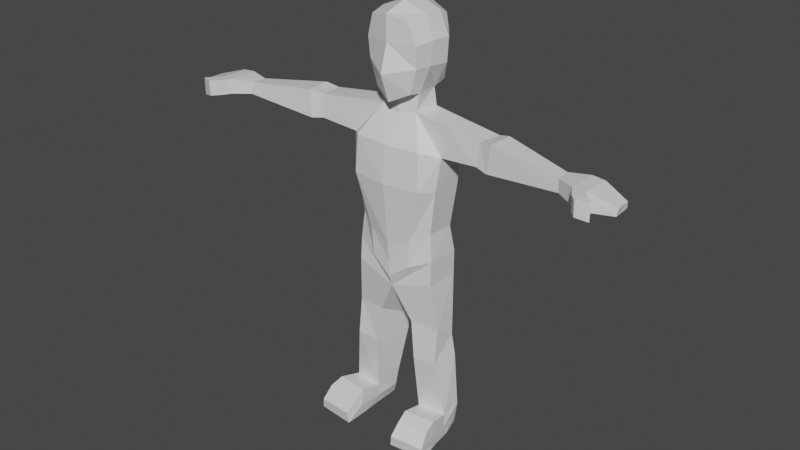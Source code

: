 # Source: LowPolyCharacter.blend  (saved by Blender 2.82.7; exported with 4.5.12 LTS)
import bpy
from mathutils import Matrix  # noqa: F401  (used for matrix-valued properties, if any)

bpy.ops.wm.read_factory_settings(use_empty=True)
scene = bpy.context.scene
scene.name = 'Scene'

# ---- collections
col_collection = bpy.data.collections.new('Collection'); scene.collection.children.link(col_collection)

# ---- materials (node trees are filled in below, after node groups)
mat_material = bpy.data.materials.new('Material')
mat_material.alpha_threshold = 0.0
mat_material.use_transparent_shadow = False
mat_material.line_color = (0.0, 0.0, 0.0, 1.0)

# ---- material node trees
mat_material.use_nodes = True; mat_material.node_tree.nodes.clear()
_N = mat_material.node_tree.nodes; _L = mat_material.node_tree.links
n0 = _N.new('ShaderNodeOutputMaterial'); n0.name = 'Material Output'; n0.location = (300, 300)
n1 = _N.new('ShaderNodeBsdfPrincipled'); n1.name = 'Principled BSDF'; n1.location = (10, 300)
n1.distribution = 'GGX'
n1.subsurface_method = 'BURLEY'
n1.inputs[2].default_value = 0.4
n1.inputs[3].default_value = 1.45
n1.inputs[27].default_value = (0.0, 0.0, 0.0, 1.0)
n1.inputs[28].default_value = 1.0
_L.new(n1.outputs[0], n0.inputs[0])
n0.is_active_output = True

# ---- world
world_world = bpy.data.worlds.new('World'); scene.world = world_world
world_world.use_nodes = True; world_world.node_tree.nodes.clear()
_N = world_world.node_tree.nodes; _L = world_world.node_tree.links
n0 = _N.new('ShaderNodeOutputWorld'); n0.name = 'World Output'; n0.location = (300, 300)
n1 = _N.new('ShaderNodeBackground'); n1.name = 'Background'; n1.location = (10, 300)
n1.inputs[0].default_value = (0.05088, 0.05088, 0.05088, 1.0)
_L.new(n1.outputs[0], n0.inputs[0])
n0.is_active_output = True
world_world.color = (0.05088, 0.05088, 0.05088)
world_world.use_sun_shadow = False
world_world.sun_shadow_jitter_overblur = 0.0

# ---- meshes
me_cube = bpy.data.meshes.new('Cube')
me_cube.from_pydata([(0.9586, 0.8352, 1.203), (0.8942, 0.8582, -1.363), (0.7987, -1.234, 1.302), (0.774, -1.016, -1.523), (0.0, 1.022, -1.649), (0.0, -1.434, 1.469), (0.0, -1.319, -1.895), (0.0, 1.172, 1.438), (1.029, 0.9307, 0.3761), (1.02, 0.9098, -0.443), (1.117, -1.12, 0.3897), (1.086, -1.047, -0.4896), (0.0, 1.387, 0.3761), (0.0, 1.356, -0.4547), (0.0, -1.41, 0.3993), (0.0, -1.74, -0.7249), (1.001, 0.4041, 1.387), (0.9888, -0.4006, 1.387), (0.8655, -0.5572, -1.575), (0.7978, 0.3798, -1.569), (0.0, 0.6635, -1.847), (0.0, -0.699, -1.75), (0.0, 0.4094, 1.764), (0.0, -0.4164, 1.764), (1.346, 0.4041, -0.5266), (1.228, -0.4006, -0.4815), (1.418, 0.4041, 0.4973), (1.346, -0.4006, 0.4973), (0.7883, -0.6812, -2.308), (0.9083, 0.399, -2.317), (0.0, 0.6876, -2.482), (0.0, -0.8104, -2.48), (1.479, -1.399, -3.52), (1.013, 1.153, -3.532), (0.0, 0.9246, -3.618), (0.0, -1.518, -3.533), (2.295, -0.7615, -2.446), (2.392, 0.2613, -2.464), (2.203, 0.2159, -3.746), (2.103, -0.8069, -3.735), (0.9588, -1.238, -7.4), (0.8323, 0.7498, -7.369), (0.0, 1.015, -7.727), (0.0, -1.399, -7.785), (1.739, 0.2833, -7.064), (1.663, -0.8421, -7.064), (0.0, -1.669, -5.098), (1.938, -0.92, -5.149), (1.525, -1.493, -5.086), (2.019, 0.3261, -5.149), (1.13, 0.9874, -5.133), (0.0, 0.811, -5.133), (7.387, -1.214, -2.865), (7.331, -0.5972, -2.861), (7.413, -0.7042, -3.339), (7.444, -1.258, -3.356), (3.75, -0.8989, -3.581), (3.825, -0.7887, -2.646), (3.934, 0.2331, -2.673), (3.758, -0.06626, -3.641), (4.284, -1.002, -3.678), (4.464, 0.1023, -2.538), (4.393, -0.954, -2.539), (4.307, 0.06708, -3.865), (8.186, -1.652, -2.778), (8.204, -0.3977, -2.792), (8.26, -0.4941, -3.463), (8.205, -1.676, -3.413), (8.714, -1.632, -2.804), (8.729, -0.4364, -2.824), (8.668, -0.5378, -3.572), (8.671, -1.69, -3.513), (9.807, -1.38, -3.146), (9.773, -0.7717, -3.139), (9.771, -0.7724, -3.371), (9.763, -1.441, -3.437), (8.502, -2.152, -3.414), (8.482, -2.17, -2.779), (8.891, -1.979, -3.504), (8.916, -1.945, -2.793), (9.232, -2.2, -2.815), (9.215, -2.212, -3.527), (8.724, -2.409, -2.792), (8.734, -2.376, -3.426), (0.8529, -1.244, -8.604), (0.7565, 0.8328, -8.612), (0.0, 1.145, -8.566), (0.0, -1.329, -8.606), (1.819, 0.4969, -8.208), (1.781, -0.9043, -8.222), (0.0, -1.147, -9.743), (0.0, 1.068, -9.724), (0.0, 1.132, -9.231), (0.0, -1.326, -9.271), (1.823, 0.4881, -9.279), (1.785, -0.975, -9.25), (1.126, -0.7536, -15.35), (0.9935, 0.3834, -15.21), (2.361, -0.6128, -15.34), (2.393, 0.2068, -15.21), (0.7912, -0.8698, -11.28), (2.017, -0.7218, -11.35), (2.044, 0.1796, -11.89), (0.5964, 0.5914, -12.09), (0.9857, -0.9417, -12.93), (0.6466, 0.6757, -12.88), (2.001, -0.9173, -12.86), (2.197, 0.2201, -12.88), (1.187, -0.7286, -16.26), (1.201, 0.4026, -16.26), (2.459, -0.5739, -16.25), (2.216, 0.2924, -16.25), (1.281, -2.276, -15.28), (2.601, -2.121, -15.29), (1.161, -2.649, -16.27), (2.765, -2.495, -16.26), (2.556, -1.451, -16.26), (1.154, -1.606, -16.26), (1.154, -1.697, -15.12), (2.52, -1.557, -15.11), (1.104, -0.8957, -15.86), (2.457, -0.7396, -15.85), (2.344, 0.1514, -15.78), (1.039, 0.3041, -15.79), (1.243, -2.704, -15.77), (2.696, -2.547, -15.83), (2.595, -1.704, -15.73), (1.101, -1.86, -15.74)], [], [(21, 18, 3, 6), (27, 17, 2, 10), (12, 7, 0, 8), (10, 2, 5, 14), (17, 23, 5, 2), (3, 11, 15, 6), (11, 10, 14, 15), (4, 13, 9, 1), (13, 12, 8, 9), (18, 25, 11, 3), (25, 27, 10, 11), (9, 8, 26, 24), (24, 26, 27, 25), (1, 9, 24, 19), (19, 24, 25, 18), (0, 7, 22, 16), (16, 22, 23, 17), (8, 0, 16, 26), (26, 16, 17, 27), (4, 1, 19, 20), (20, 19, 29, 30), (28, 31, 35, 32), (19, 18, 28, 29), (18, 21, 31, 28), (50, 49, 44, 41), (30, 29, 33, 34), (33, 29, 37, 38), (62, 60, 55, 52), (28, 32, 39, 36), (29, 28, 36, 37), (48, 46, 43, 40), (40, 43, 87, 84), (41, 44, 88, 85), (47, 48, 40, 45), (51, 50, 41, 42), (49, 47, 45, 44), (38, 39, 47, 49), (34, 33, 50, 51), (39, 32, 48, 47), (32, 35, 46, 48), (33, 38, 49, 50), (54, 53, 65, 66), (63, 61, 53, 54), (60, 63, 54, 55), (61, 62, 52, 53), (37, 36, 57, 58), (39, 38, 59, 56), (38, 37, 58, 59), (36, 39, 56, 57), (58, 57, 62, 61), (56, 59, 63, 60), (59, 58, 61, 63), (57, 56, 60, 62), (67, 66, 70, 71), (55, 54, 66, 67), (53, 52, 64, 65), (52, 55, 67, 64), (68, 71, 75, 72), (65, 64, 68, 69), (64, 67, 76, 77), (66, 65, 69, 70), (73, 72, 75, 74), (70, 69, 73, 74), (71, 70, 74, 75), (69, 68, 72, 73), (79, 77, 82, 80), (68, 64, 77, 79), (67, 71, 78, 76), (71, 68, 79, 78), (76, 78, 81, 83), (82, 83, 81, 80), (78, 79, 80, 81), (77, 76, 83, 82), (84, 87, 93, 90), (85, 88, 94, 91), (45, 40, 84, 89), (44, 45, 89, 88), (42, 41, 85, 86), (92, 91, 90, 93), (106, 104, 96, 98), (89, 84, 90, 95), (88, 89, 95, 94), (86, 85, 91, 92), (117, 116, 115, 114), (107, 106, 98, 99), (104, 105, 97, 96), (105, 107, 99, 97), (91, 94, 102, 103), (90, 91, 103, 100), (94, 95, 101, 102), (95, 90, 100, 101), (103, 102, 107, 105), (100, 103, 105, 104), (102, 101, 106, 107), (101, 100, 104, 106), (108, 109, 111, 110), (122, 121, 110, 111), (123, 122, 111, 109), (120, 123, 109, 108), (125, 124, 114, 115), (119, 118, 112, 113), (127, 117, 114, 124), (126, 119, 113, 125), (121, 98, 119, 126), (120, 108, 117, 127), (98, 96, 118, 119), (108, 110, 116, 117), (96, 120, 127, 118), (110, 121, 126, 116), (116, 126, 125, 115), (118, 127, 124, 112), (113, 112, 124, 125), (96, 97, 123, 120), (97, 99, 122, 123), (99, 98, 121, 122)])
_uv = me_cube.uv_layers.new(name='UVMap')
_uv.uv.foreach_set('vector', [0.25, 0.6667, 0.375, 0.6667, 0.375, 0.75, 0.25, 0.75, 0.5417, 0.6667, 0.625, 0.6667, 0.625, 0.75, 0.5417, 0.75, 0.5417, 0.375, 0.625, 0.375, 0.625, 0.5, 0.5417, 0.5, 0.5417, 0.75, 0.625, 0.75, 0.625, 0.875, 0.5417, 0.875, 0.625, 0.6667, 0.75, 0.6667, 0.75, 0.75, 0.625, 0.75, 0.375, 0.75, 0.4583, 0.75, 0.4583, 0.875, 0.375, 0.875, 0.4583, 0.75, 0.5417, 0.75, 0.5417, 0.875, 0.4583, 0.875, 0.375, 0.375, 0.4583, 0.375, 0.4583, 0.5, 0.375, 0.5, 0.4583, 0.375, 0.5417, 0.375, 0.5417, 0.5, 0.4583, 0.5, 0.375, 0.6667, 0.4583, 0.6667, 0.4583, 0.75, 0.375, 0.75, 0.4583, 0.6667, 0.5417, 0.6667, 0.5417, 0.75, 0.4583, 0.75, 0.4583, 0.5, 0.5417, 0.5, 0.5417, 0.5833, 0.4583, 0.5833, 0.4583, 0.5833, 0.5417, 0.5833, 0.5417, 0.6667, 0.4583, 0.6667, 0.375, 0.5, 0.4583, 0.5, 0.4583, 0.5833, 0.375, 0.5833, 0.375, 0.5833, 0.4583, 0.5833, 0.4583, 0.6667, 0.375, 0.6667, 0.625, 0.5, 0.75, 0.5, 0.75, 0.5833, 0.625, 0.5833, 0.625, 0.5833, 0.75, 0.5833, 0.75, 0.6667, 0.625, 0.6667, 0.5417, 0.5, 0.625, 0.5, 0.625, 0.5833, 0.5417, 0.5833, 0.5417, 0.5833, 0.625, 0.5833, 0.625, 0.6667, 0.5417, 0.6667, 0.25, 0.5, 0.375, 0.5, 0.375, 0.5833, 0.25, 0.5833, 0.25, 0.5833, 0.375, 0.5833, 0.375, 0.5833, 0.25, 0.5833, 0.375, 0.6667, 0.25, 0.6667, 0.25, 0.6667, 0.375, 0.6667, 0.375, 0.5833, 0.375, 0.6667, 0.375, 0.6667, 0.375, 0.5833, 0.375, 0.6667, 0.25, 0.6667, 0.25, 0.6667, 0.375, 0.6667, 0.375, 0.5833, 0.375, 0.5833, 0.375, 0.5833, 0.3426, 0.5833, 0.25, 0.5833, 0.375, 0.5833, 0.375, 0.5833, 0.25, 0.5833, 0.375, 0.5833, 0.375, 0.5833, 0.375, 0.5833, 0.375, 0.5833, 0.375, 0.6667, 0.375, 0.6667, 0.375, 0.6667, 0.375, 0.6667, 0.375, 0.6667, 0.375, 0.6667, 0.375, 0.6667, 0.375, 0.6667, 0.375, 0.5833, 0.375, 0.6667, 0.375, 0.6667, 0.375, 0.5833, 0.375, 0.6667, 0.25, 0.6667, 0.25, 0.6667, 0.3426, 0.6667, 0.3426, 0.6667, 0.25, 0.6667, 0.25, 0.6667, 0.3715, 0.6667, 0.3426, 0.5833, 0.375, 0.5833, 0.375, 0.5833, 0.3715, 0.5833, 0.375, 0.6667, 0.375, 0.6667, 0.3426, 0.6667, 0.375, 0.6667, 0.25, 0.5833, 0.375, 0.5833, 0.3426, 0.5833, 0.25, 0.5833, 0.375, 0.5833, 0.375, 0.6667, 0.375, 0.6667, 0.375, 0.5833, 0.375, 0.5833, 0.375, 0.6667, 0.375, 0.6667, 0.375, 0.5833, 0.25, 0.5833, 0.375, 0.5833, 0.375, 0.5833, 0.25, 0.5833, 0.375, 0.6667, 0.375, 0.6667, 0.375, 0.6667, 0.375, 0.6667, 0.375, 0.6667, 0.25, 0.6667, 0.25, 0.6667, 0.375, 0.6667, 0.375, 0.5833, 0.375, 0.5833, 0.375, 0.5833, 0.375, 0.5833, 0.375, 0.5833, 0.375, 0.5833, 0.375, 0.5833, 0.375, 0.5833, 0.375, 0.5833, 0.375, 0.5833, 0.375, 0.5833, 0.375, 0.5833, 0.375, 0.6667, 0.375, 0.5833, 0.375, 0.5833, 0.375, 0.6667, 0.375, 0.5833, 0.375, 0.6667, 0.375, 0.6667, 0.375, 0.5833, 0.375, 0.5833, 0.375, 0.6667, 0.375, 0.6667, 0.375, 0.5833, 0.375, 0.6667, 0.375, 0.5833, 0.375, 0.5833, 0.375, 0.6667, 0.375, 0.5833, 0.375, 0.5833, 0.375, 0.5833, 0.375, 0.5833, 0.375, 0.6667, 0.375, 0.6667, 0.375, 0.6667, 0.375, 0.6667, 0.375, 0.5833, 0.375, 0.6667, 0.375, 0.6667, 0.375, 0.5833, 0.375, 0.6667, 0.375, 0.5833, 0.375, 0.5833, 0.375, 0.6667, 0.375, 0.5833, 0.375, 0.5833, 0.375, 0.5833, 0.375, 0.5833, 0.375, 0.6667, 0.375, 0.6667, 0.375, 0.6667, 0.375, 0.6667, 0.375, 0.6667, 0.375, 0.5833, 0.375, 0.5833, 0.375, 0.6667, 0.375, 0.6667, 0.375, 0.5833, 0.375, 0.5833, 0.375, 0.6667, 0.375, 0.5833, 0.375, 0.6667, 0.375, 0.6667, 0.375, 0.5833, 0.375, 0.6667, 0.375, 0.6667, 0.375, 0.6667, 0.375, 0.6667, 0.375, 0.6667, 0.375, 0.6667, 0.375, 0.6667, 0.375, 0.6667, 0.375, 0.5833, 0.375, 0.6667, 0.375, 0.6667, 0.375, 0.5833, 0.375, 0.6667, 0.375, 0.6667, 0.375, 0.6667, 0.375, 0.6667, 0.375, 0.5833, 0.375, 0.5833, 0.375, 0.5833, 0.375, 0.5833, 0.375, 0.5833, 0.375, 0.6667, 0.375, 0.6667, 0.375, 0.5833, 0.375, 0.5833, 0.375, 0.5833, 0.375, 0.5833, 0.375, 0.5833, 0.375, 0.6667, 0.375, 0.5833, 0.375, 0.5833, 0.375, 0.6667, 0.375, 0.5833, 0.375, 0.6667, 0.375, 0.6667, 0.375, 0.5833, 0.375, 0.6667, 0.375, 0.6667, 0.375, 0.6667, 0.375, 0.6667, 0.375, 0.6667, 0.375, 0.6667, 0.375, 0.6667, 0.375, 0.6667, 0.375, 0.6667, 0.375, 0.6667, 0.375, 0.6667, 0.375, 0.6667, 0.375, 0.6667, 0.375, 0.6667, 0.375, 0.6667, 0.375, 0.6667, 0.375, 0.6667, 0.375, 0.6667, 0.375, 0.6667, 0.375, 0.6667, 0.375, 0.6667, 0.375, 0.6667, 0.375, 0.6667, 0.375, 0.6667, 0.375, 0.6667, 0.375, 0.6667, 0.375, 0.6667, 0.375, 0.6667, 0.375, 0.6667, 0.375, 0.6667, 0.375, 0.6667, 0.375, 0.6667, 0.3715, 0.6667, 0.25, 0.6667, 0.25, 0.6667, 0.2582, 0.6664, 0.3715, 0.5833, 0.375, 0.5833, 0.375, 0.5833, 0.2582, 0.5833, 0.375, 0.6667, 0.3426, 0.6667, 0.3715, 0.6667, 0.375, 0.6667, 0.375, 0.5833, 0.375, 0.6667, 0.375, 0.6667, 0.375, 0.5833, 0.25, 0.5833, 0.3426, 0.5833, 0.3715, 0.5833, 0.25, 0.5833, 0.25, 0.5833, 0.2582, 0.5833, 0.2582, 0.6664, 0.25, 0.6667, 0.375, 0.6667, 0.2582, 0.6667, 0.2582, 0.6667, 0.375, 0.6667, 0.375, 0.6667, 0.3715, 0.6667, 0.2582, 0.6664, 0.375, 0.6667, 0.375, 0.5833, 0.375, 0.6667, 0.375, 0.6667, 0.375, 0.5833, 0.25, 0.5833, 0.3715, 0.5833, 0.2582, 0.5833, 0.25, 0.5833, 0.2582, 0.6667, 0.375, 0.6667, 0.375, 0.6667, 0.2582, 0.6667, 0.375, 0.5833, 0.375, 0.6667, 0.375, 0.6667, 0.375, 0.5833, 0.2582, 0.6667, 0.2582, 0.5833, 0.2582, 0.5833, 0.2582, 0.6667, 0.2582, 0.5833, 0.375, 0.5833, 0.375, 0.5833, 0.2582, 0.5833, 0.2582, 0.5833, 0.375, 0.5833, 0.375, 0.5833, 0.2582, 0.5833, 0.2582, 0.6664, 0.2582, 0.5833, 0.2582, 0.5833, 0.2582, 0.6667, 0.375, 0.5833, 0.375, 0.6667, 0.375, 0.6667, 0.375, 0.5833, 0.375, 0.6667, 0.2582, 0.6664, 0.2582, 0.6667, 0.375, 0.6667, 0.2582, 0.5833, 0.375, 0.5833, 0.375, 0.5833, 0.2582, 0.5833, 0.2582, 0.6667, 0.2582, 0.5833, 0.2582, 0.5833, 0.2582, 0.6667, 0.375, 0.5833, 0.375, 0.6667, 0.375, 0.6667, 0.375, 0.5833, 0.375, 0.6667, 0.2582, 0.6667, 0.2582, 0.6667, 0.375, 0.6667, 0.2582, 0.6667, 0.2582, 0.5833, 0.375, 0.5833, 0.375, 0.6667, 0.375, 0.5833, 0.375, 0.6667, 0.375, 0.6667, 0.375, 0.5833, 0.2582, 0.5833, 0.375, 0.5833, 0.375, 0.5833, 0.2582, 0.5833, 0.2582, 0.6667, 0.2582, 0.5833, 0.2582, 0.5833, 0.2582, 0.6667, 0.375, 0.6667, 0.2582, 0.6667, 0.2582, 0.6667, 0.375, 0.6667, 0.375, 0.6667, 0.2582, 0.6667, 0.2582, 0.6667, 0.375, 0.6667, 0.2582, 0.6667, 0.2582, 0.6667, 0.2582, 0.6667, 0.2582, 0.6667, 0.375, 0.6667, 0.375, 0.6667, 0.375, 0.6667, 0.375, 0.6667, 0.375, 0.6667, 0.375, 0.6667, 0.375, 0.6667, 0.375, 0.6667, 0.2582, 0.6667, 0.2582, 0.6667, 0.2582, 0.6667, 0.2582, 0.6667, 0.375, 0.6667, 0.2582, 0.6667, 0.2582, 0.6667, 0.375, 0.6667, 0.2582, 0.6667, 0.375, 0.6667, 0.375, 0.6667, 0.2582, 0.6667, 0.2582, 0.6667, 0.2582, 0.6667, 0.2582, 0.6667, 0.2582, 0.6667, 0.375, 0.6667, 0.375, 0.6667, 0.375, 0.6667, 0.375, 0.6667, 0.375, 0.6667, 0.375, 0.6667, 0.375, 0.6667, 0.375, 0.6667, 0.2582, 0.6667, 0.2582, 0.6667, 0.2582, 0.6667, 0.2582, 0.6667, 0.375, 0.6667, 0.2582, 0.6667, 0.2582, 0.6667, 0.375, 0.6667, 0.2582, 0.6667, 0.2582, 0.5833, 0.2582, 0.5833, 0.2582, 0.6667, 0.2582, 0.5833, 0.375, 0.5833, 0.375, 0.5833, 0.2582, 0.5833, 0.375, 0.5833, 0.375, 0.6667, 0.375, 0.6667, 0.375, 0.5833])
me_cube.materials.append(mat_material)
me_cube.use_remesh_preserve_volume = False
me_cube.use_remesh_preserve_attributes = False
me_cube.use_mirror_vertex_groups = False
me_cube.update()
arm_armature = bpy.data.armatures.new('Armature')  # bones are not reproduced

# ---- objects
ob_lowploycharacter = bpy.data.objects.new('LowPloyCharacter', me_cube)
ob_armature = bpy.data.objects.new('Armature', arm_armature)

# ---- transforms, parenting, visibility, modifiers, constraints
ob_lowploycharacter.parent = ob_armature
ob_lowploycharacter.matrix_parent_inverse = Matrix(((1.0, -0.0, 0.0, 0.02435), (-0.0, 1.0, -0.0, 1.615), (-0.0, -0.0, 1.0, 7.698), (-0.0, 0.0, -0.0, 1.0)))
ob_lowploycharacter.location = (0.0, 0.0, 0.0)
ob_lowploycharacter.lock_rotations_4d = False
ob_lowploycharacter.empty_display_type = 'ARROWS'
ob_lowploycharacter.lineart.crease_threshold = 0.0
_vg = ob_lowploycharacter.vertex_groups.new(name='Leg.R')
for _i, _w in zip([40, 41, 42, 43, 44, 45, 46, 47, 48, 49, 50, 51, 84, 85, 86, 87, 88, 89, 90, 91, 92, 93, 94, 95, 100, 101, 102, 103, 104, 105, 106, 107], [0.0, 0.0, 0.0, 0.0, 0.0, 0.0, 0.06419, 0.0, 0.0, 0.0, 0.008112, 0.0, 0.0, 0.0, 0.0, 0.0, 0.3263, 0.0, 0.4327, 0.0, 0.0, 0.0, 0.9575, 0.9809, 0.9513, 0.9546, 0.8943, 0.7884, 0.03471, 0.174, 0.06096, 0.1044]): _vg.add([_i], _w, 'REPLACE')
_vg = ob_lowploycharacter.vertex_groups.new(name='Hips')
for _i, _w in zip([40, 41, 42, 43, 44, 45, 46, 84, 85, 86, 87, 88, 89, 90, 91, 92, 93, 94, 95, 103], [0.1243, 0.2023, 0.8729, 0.5917, 0.5022, 0.05634, 0.05507, 0.1117, 0.0, 0.0, 0.2242, 0.0, 0.0799, 0.0, 0.0, 0.0, 0.0, 0.0, 0.0, 0.01869]): _vg.add([_i], _w, 'REPLACE')
_vg = ob_lowploycharacter.vertex_groups.new(name='Waist')
for _i, _w in zip([32, 33, 34, 35, 41, 43, 46, 47, 48, 49, 50, 51], [0.004677, 0.0229, 0.1067, 0.1175, 0.005276, 0.05126, 0.5859, 0.07, 0.1416, 0.06317, 0.1734, 0.6559]): _vg.add([_i], _w, 'REPLACE')
_vg = ob_lowploycharacter.vertex_groups.new(name='Chest')
for _i, _w in zip([1, 3, 4, 6, 9, 11, 13, 15, 18, 19, 20, 21, 24, 25, 28, 29, 30, 31, 32, 33, 34, 35, 36, 37, 38, 39, 40, 41, 44, 45, 46, 47, 48, 49, 50, 51], [0.08933, 0.09923, 0.1451, 0.1345, 0.005474, 0.007031, 0.03233, 0.03351, 0.1615, 0.1553, 0.2531, 0.2529, 0.01183, 0.01205, 0.7255, 0.6614, 0.7139, 0.7791, 0.1979, 0.2447, 0.6493, 0.6707, 0.06182, 0.05198, 0.02004, 0.04643, 0.03984, 0.0148, 0.06039, 0.06976, 0.2273, 0.5659, 0.5518, 0.5634, 0.5653, 0.2153]): _vg.add([_i], _w, 'REPLACE')
_vg = ob_lowploycharacter.vertex_groups.new(name='Neck')
_vg = ob_lowploycharacter.vertex_groups.new(name='Head')
for _i, _w in zip([0, 1, 2, 3, 4, 5, 6, 7, 8, 9, 10, 11, 12, 13, 14, 15, 16, 17, 18, 19, 20, 21, 22, 23, 24, 25, 26, 27, 28, 29, 30, 31, 33, 34, 35], [0.9943, 0.8917, 0.9942, 0.8847, 0.8309, 0.9944, 0.8498, 0.9936, 0.9866, 0.9664, 0.9877, 0.9666, 0.9793, 0.9517, 0.9856, 0.9524, 0.9963, 0.9965, 0.8072, 0.808, 0.7068, 0.7207, 0.9983, 0.9985, 0.9624, 0.9629, 0.9889, 0.9894, 0.1399, 0.164, 0.1902, 0.1488, 0.003347, 0.02826, 0.01689]): _vg.add([_i], _w, 'REPLACE')
_vg = ob_lowploycharacter.vertex_groups.new(name='Lower.Leg.R')
for _i, _w in zip([91, 94, 96, 97, 98, 99, 100, 101, 102, 103, 104, 105, 106, 107, 108, 109, 110, 111, 116, 120, 121, 122, 123], [0.0, 0.0, 0.01261, 0.772, 0.01995, 0.6263, 0.0, 0.0, 0.0, 0.0, 0.9379, 0.8083, 0.9133, 0.8802, 0.0, 0.0, 0.0, 0.0, 0.0, 0.0, 0.0, 0.0, 0.0]): _vg.add([_i], _w, 'REPLACE')
_vg = ob_lowploycharacter.vertex_groups.new(name='Toes.R')
for _i, _w in zip([96, 97, 98, 99, 108, 109, 110, 111, 112, 113, 114, 115, 116, 117, 118, 119, 120, 121, 122, 123, 124, 125, 126, 127], [0.8921, 0.1929, 0.9083, 0.1477, 0.9338, 0.5819, 0.9342, 0.5372, 0.9928, 0.9962, 0.9973, 0.9978, 0.9896, 0.9883, 0.9814, 0.9864, 0.9535, 0.9662, 0.4889, 0.6507, 0.9981, 0.9986, 0.9966, 0.9921]): _vg.add([_i], _w, 'REPLACE')
_vg = ob_lowploycharacter.vertex_groups.new(name='UpperArm.R.001')
for _i, _w in zip([28, 29, 30, 31, 32, 33, 34, 35, 36, 37, 38, 39, 46, 47, 48, 49, 50, 51, 56, 59], [0.05922, 0.07646, 0.05691, 0.01681, 0.7128, 0.6506, 0.1805, 0.1424, 0.1013, 0.1019, 0.8829, 0.8434, 0.05751, 0.1881, 0.1591, 0.2077, 0.1325, 0.05377, 0.02398, 0.02156]): _vg.add([_i], _w, 'REPLACE')
_vg = ob_lowploycharacter.vertex_groups.new(name='UpperArm.L.001')
_vg = ob_lowploycharacter.vertex_groups.new(name='UpperArm.R')
for _i, _w in zip([28, 29, 30, 31, 32, 33, 34, 35, 36, 37, 38, 39, 45, 46, 47, 48, 49, 50, 56, 57, 58, 59], [0.09416, 0.1105, 0.01353, 0.01281, 0.4052, 0.1552, 0.0435, 0.08711, 0.8883, 0.8799, 0.8029, 0.7886, 0.008028, 0.03472, 0.1617, 0.1184, 0.1755, 0.0629, 0.04536, 0.05246, 0.04898, 0.02503]): _vg.add([_i], _w, 'REPLACE')
_vg = ob_lowploycharacter.vertex_groups.new(name='LowerArm.R')
for _i, _w in zip([32, 36, 37, 38, 39, 52, 53, 54, 56, 57, 58, 59, 60, 61, 62, 63, 65, 79, 80, 81, 82], [0.01219, 0.05227, 0.05716, 0.05912, 0.06102, 0.09209, 0.8466, 0.05402, 0.9415, 0.9406, 0.9474, 0.9553, 0.9717, 0.9945, 0.9717, 0.9824, 0.08406, 0.002883, 0.05799, 0.004901, 0.004514]): _vg.add([_i], _w, 'REPLACE')
_vg = ob_lowploycharacter.vertex_groups.new(name='Hand.R')
for _i, _w in zip([52, 53, 54, 55, 64, 65, 66, 67, 68, 69, 70, 71, 72, 73, 74, 75, 76, 77, 78, 79, 80, 81, 82, 83], [0.9079, 0.1533, 0.9459, 0.9809, 1.003, 0.9159, 0.9882, 0.9963, 0.9939, 0.9841, 0.9962, 0.9938, 0.9997, 0.9991, 0.9996, 0.9995, 0.9869, 0.9849, 0.9826, 0.9736, 0.942, 0.9725, 0.9727, 0.9797]): _vg.add([_i], _w, 'REPLACE')
_vg = ob_lowploycharacter.vertex_groups.new(name='Leg.L')
for _i, _w in zip([40, 41, 42, 43, 44, 45, 84, 85, 86, 87, 88, 89, 90, 91, 92, 93, 94, 95, 100, 101, 102, 103, 104, 105], [0.0, 0.0, 0.0, 0.0, 0.0, 0.0, 0.0, 0.0, 0.0, 0.0, 0.0, 0.0, 0.0, 0.0, 0.0, 0.0, 0.0, 0.0, 0.0, 0.0, 0.0, 0.0, 0.0, 0.0]): _vg.add([_i], _w, 'REPLACE')
_vg = ob_lowploycharacter.vertex_groups.new(name='Lower.Leg.L')
for _i, _w in zip([100, 103, 104, 105], [0.0, 0.0, 0.0, 0.0]): _vg.add([_i], _w, 'REPLACE')
_vg = ob_lowploycharacter.vertex_groups.new(name='Toes.L')
for _i, _w in zip([96, 97, 104, 105, 106, 118, 123], [0.0, 0.0, 0.0, 0.0, 0.0, 0.0, 0.0]): _vg.add([_i], _w, 'REPLACE')
_vg = ob_lowploycharacter.vertex_groups.new(name='UpperArm.L')
for _i, _w in zip([33, 34, 35, 50, 51], [0.0, 0.0, 0.0, 0.0, 0.0]): _vg.add([_i], _w, 'REPLACE')
_vg = ob_lowploycharacter.vertex_groups.new(name='LowerArm.L')
_vg = ob_lowploycharacter.vertex_groups.new(name='Hand.L')
_vg = ob_lowploycharacter.vertex_groups.new(name='Chest.R.001')
for _i, _w in zip([1, 4, 13, 19, 20, 30], [0.05446, 0.1802, 0.04661, 0.03883, 0.3304, 0.08378]): _vg.add([_i], _w, 'REPLACE')
_vg = ob_lowploycharacter.vertex_groups.new(name='Chest.R.002')
for _i, _w in zip([0, 1, 2, 3, 4, 5, 6, 7, 8, 9, 10, 11, 12, 13, 14, 15, 16, 17, 18, 19, 20, 21, 22, 23, 24, 25, 26, 27, 28, 29, 30, 31, 32, 33, 34, 35], [0.9889, 0.8291, 0.9951, 0.8955, 0.6383, 0.9958, 0.8757, 0.985, 0.9761, 0.9457, 0.9888, 0.9692, 0.9547, 0.8968, 0.9887, 0.9605, 0.9934, 0.9961, 0.8091, 0.7555, 0.3634, 0.7664, 0.996, 0.9991, 0.9477, 0.9601, 0.9834, 0.9881, 0.1372, 0.1411, 0.1114, 0.1485, 0.02023, 0.0007329, 0.0003586, 0.02465]): _vg.add([_i], _w, 'REPLACE')
_vg = ob_lowploycharacter.vertex_groups.new(name='Chest.R')
for _i, _w in zip([1, 3, 4, 6, 9, 11, 13, 15, 18, 19, 20, 21, 24, 25, 28, 29, 30, 31, 32, 33, 34, 35, 36, 37, 38, 39, 40, 41, 42, 43, 44, 45, 46, 47, 48, 49, 50, 51, 87, 88, 89], [0.1037, 0.0, 0.1684, 0.0, 0.01701, 0.001764, 0.05051, 0.02052, 0.0, 0.07328, 0.2859, 0.0, 0.02067, 0.0124, 0.0, 0.0, 0.768, 0.0, 0.492, 0.7835, 0.8954, 0.8378, 0.04977, 0.05239, 0.1208, 0.1284, 0.1059, 0.08385, 0.005527, 0.0745, 0.1345, 0.1428, 0.8222, 0.6731, 0.7355, 0.6713, 0.82, 0.9163, 0.006667, 0.01863, 0.0223]): _vg.add([_i], _w, 'REPLACE')
_vg = ob_lowploycharacter.vertex_groups.new(name='Waist.R')
for _i, _w in zip([32, 40, 41, 42, 43, 44, 45, 46, 47, 48, 49, 50, 51, 84, 85, 86, 87, 88, 89, 90, 91, 92, 93, 94, 95], [0.006006, 0.6783, 0.7372, 0.6723, 0.6747, 0.6607, 0.6449, 0.09302, 0.1175, 0.103, 0.1088, 0.08553, 0.04391, 0.1711, 0.0, 0.0, 0.2575, 0.1891, 0.189, 0.0, 0.0, 0.0, 0.0, 0.0, 0.0]): _vg.add([_i], _w, 'REPLACE')
_vg = ob_lowploycharacter.vertex_groups.new(name='Hips.R')
for _i, _w in zip([40, 41, 42, 43, 44, 45, 84, 85, 86, 87, 88, 89, 90, 91, 92, 93, 94, 95, 100, 101, 103], [0.114, 0.0961, 0.2288, 0.193, 0.0417, 0.02793, 0.5479, 1.0, 0.7283, 0.6115, 1.0, 0.2488, 0.1717, 0.0, 0.4998, 0.7975, 0.06452, 0.0657, 0.06049, 0.0, 0.03639]): _vg.add([_i], _w, 'REPLACE')
_vg = ob_lowploycharacter.vertex_groups.new(name='UpperLeg.R')
for _i, _w in zip([40, 41, 42, 43, 44, 45, 47, 84, 85, 86, 87, 88, 89, 90, 91, 92, 93, 94, 95, 97, 100, 101, 102, 103, 104, 105, 106, 107], [0.0, 0.0, 0.0, 0.0, 0.0, 0.0, 0.001768, 0.0, 0.0, 0.0, 0.0, 0.0, 0.0, 0.1263, 0.0, 0.0, 0.1147, 0.8826, 0.9019, 0.001523, 0.8976, 0.9551, 0.9141, 0.8348, 0.07004, 0.4785, 0.05618, 0.1003]): _vg.add([_i], _w, 'REPLACE')
_vg = ob_lowploycharacter.vertex_groups.new(name='LowerLeg.R')
for _i, _w in zip([96, 97, 98, 99, 100, 101, 102, 103, 104, 105, 106, 107, 108, 109, 110, 111, 120, 121, 122, 123], [0.1034, 0.7809, 0.09049, 0.8503, 0.02711, 0.02101, 0.08044, 0.1171, 0.9032, 0.5061, 0.9202, 0.891, 0.06546, 0.4157, 0.06563, 0.4625, 0.04004, 0.01727, 0.5108, 0.3418]): _vg.add([_i], _w, 'REPLACE')
_vg = ob_lowploycharacter.vertex_groups.new(name='UpperLeg.L')
for _i, _w in zip([40, 41, 42, 43, 44, 45, 50, 84, 85, 86, 87, 88, 89, 90, 91, 92, 93, 94, 95, 100, 101, 102, 103, 104, 105, 106], [0.0, 0.0, 0.0, 0.0, 0.0, 0.0, 0.0, 0.0, 0.0, 0.0, 0.0, 0.0, 0.0, 0.0, 0.0, 0.0, 0.0, 0.0, 0.0, 0.0, 0.0, 0.0, 0.0, 0.0, 0.0, 0.0]): _vg.add([_i], _w, 'REPLACE')
_vg = ob_lowploycharacter.vertex_groups.new(name='LowerLeg.L')
for _i, _w in zip([32, 35, 46, 47, 48], [0.0, 0.0, 0.0, 0.0, 0.0]): _vg.add([_i], _w, 'REPLACE')
_m = ob_lowploycharacter.modifiers.new('Mirror', 'MIRROR')
_m.use_clip = True
_m = ob_lowploycharacter.modifiers.new('Solidify', 'SOLIDIFY')
_m.thickness = -0.01
_m.nonmanifold_merge_threshold = 0.0003
_m = ob_lowploycharacter.modifiers.new('Armature', 'ARMATURE')
_m = ob_lowploycharacter.modifiers.new('Armature.001', 'ARMATURE')
_m.object = ob_armature
ob_armature.location = (-0.02435, -1.615, -7.698)
ob_armature.show_in_front = True
ob_armature.lineart.crease_threshold = 0.0

# ---- collection membership
col_collection.objects.link(ob_lowploycharacter)
col_collection.objects.link(ob_armature)

# ---- scene / render settings (as saved in the file)
scene.frame_start = 1; scene.frame_end = 250; scene.frame_set(5)
scene.render.engine = 'BLENDER_EEVEE_NEXT'
scene.cycles.use_denoising = False
scene.cycles.samples = 128
scene.cycles.sampling_pattern = 'TABULATED_SOBOL'
scene.cycles.use_adaptive_sampling = False
scene.cycles.use_light_tree = False
scene.view_settings.view_transform = 'Filmic'
bpy.context.view_layer.update()

# ---- added for rendering (the .blend has no active camera and no usable light): camera, sun
cam_auto = bpy.data.cameras.new('AutoCamera')
cam_auto.lens = 50.0
cam_auto.sensor_width = 36.0
cam_auto.clip_end = 1000.0
ob_auto_camera = bpy.data.objects.new('AutoCamera', cam_auto)
scene.collection.objects.link(ob_auto_camera)
ob_auto_camera.location = (24.9626, -30.6124, 12.7206)
ob_auto_camera.rotation_euler = (1.09748, -7.21219e-08, 0.694738)
scene.camera = ob_auto_camera
light_auto_sun = bpy.data.lights.new('AutoSun', 'SUN')
light_auto_sun.energy = 3.0
light_auto_sun.angle = 0.0523599
ob_auto_sun = bpy.data.objects.new('AutoSun', light_auto_sun)
scene.collection.objects.link(ob_auto_sun)
ob_auto_sun.rotation_euler = (0.872665, 0.174533, 0.523599)
bpy.context.view_layer.update()
